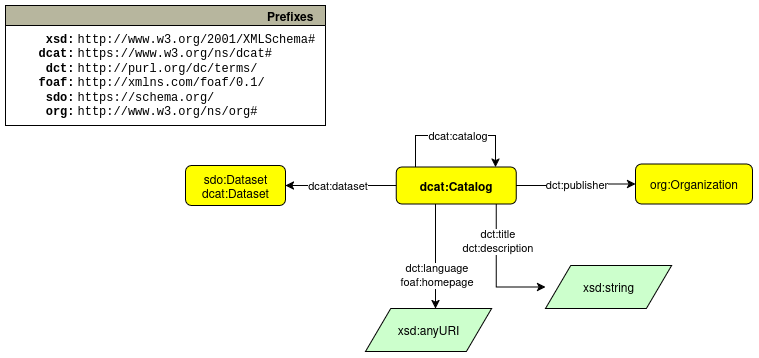

The diagram above was exported from draw.io. Its source (the exported page's mxGraphModel, read from the mxfile embedded in the PNG):
<mxGraphModel dx="2431" dy="1355" grid="1" gridSize="10" guides="1" tooltips="1" connect="1" arrows="1" fold="1" page="1" pageScale="1" pageWidth="850" pageHeight="1100" math="0" shadow="0">
  <root>
    <mxCell id="0" />
    <mxCell id="1" parent="0" />
    <mxCell id="_aU-ZhcetEysG_sSkDxM-1" value="dcat:Catalog" style="graphMlID=n4;shape=rect;rounded=1;arcsize=30;fillColor=#ffff00;strokeColor=#000000;strokeWidth=1.0;fontStyle=1" vertex="1" parent="1">
      <mxGeometry x="1010.7142857142849" y="851.5" width="120" height="37" as="geometry" />
    </mxCell>
    <mxCell id="_aU-ZhcetEysG_sSkDxM-2" style="edgeStyle=orthogonalEdgeStyle;rounded=0;orthogonalLoop=1;jettySize=auto;html=1;elbow=horizontal;" edge="1" parent="1" source="_aU-ZhcetEysG_sSkDxM-1" target="_aU-ZhcetEysG_sSkDxM-1">
      <mxGeometry relative="1" as="geometry">
        <Array as="points">
          <mxPoint x="1030" y="820" />
          <mxPoint x="1110" y="820" />
        </Array>
      </mxGeometry>
    </mxCell>
    <mxCell id="_aU-ZhcetEysG_sSkDxM-3" value="dcat:catalog" style="edgeLabel;html=1;align=center;verticalAlign=middle;resizable=0;points=[];" connectable="0" vertex="1" parent="_aU-ZhcetEysG_sSkDxM-2">
      <mxGeometry relative="1" as="geometry">
        <mxPoint x="1" as="offset" />
      </mxGeometry>
    </mxCell>
    <mxCell id="_aU-ZhcetEysG_sSkDxM-4" style="rounded=0;orthogonalLoop=1;jettySize=auto;html=1;edgeStyle=orthogonalEdgeStyle;" edge="1" parent="1" source="_aU-ZhcetEysG_sSkDxM-1" target="_aU-ZhcetEysG_sSkDxM-58">
      <mxGeometry relative="1" as="geometry">
        <mxPoint x="794.584285714285" y="967.0037651398574" as="sourcePoint" />
        <mxPoint x="1350.0042857142848" y="868.4827586206898" as="targetPoint" />
      </mxGeometry>
    </mxCell>
    <mxCell id="_aU-ZhcetEysG_sSkDxM-5" value="&lt;div&gt;dct:publisher&lt;/div&gt;" style="edgeLabel;html=1;align=center;verticalAlign=middle;resizable=0;points=[];" connectable="0" vertex="1" parent="_aU-ZhcetEysG_sSkDxM-4">
      <mxGeometry relative="1" as="geometry">
        <mxPoint as="offset" />
      </mxGeometry>
    </mxCell>
    <mxCell id="_aU-ZhcetEysG_sSkDxM-6" value="" style="rounded=0;orthogonalLoop=1;jettySize=auto;html=1;edgeStyle=orthogonalEdgeStyle;" edge="1" parent="1" source="_aU-ZhcetEysG_sSkDxM-1" target="_aU-ZhcetEysG_sSkDxM-55">
      <mxGeometry relative="1" as="geometry">
        <mxPoint x="957.7142857142849" y="888" as="sourcePoint" />
        <mxPoint x="1261.7142857142849" y="810" as="targetPoint" />
        <Array as="points">
          <mxPoint x="1110.7142857142849" y="910" />
          <mxPoint x="1110.7142857142849" y="910" />
        </Array>
      </mxGeometry>
    </mxCell>
    <mxCell id="_aU-ZhcetEysG_sSkDxM-7" value="&lt;div&gt;dct:title&lt;/div&gt;&lt;div&gt;dct:description&lt;/div&gt;" style="edgeLabel;html=1;align=center;verticalAlign=middle;resizable=0;points=[];" connectable="0" vertex="1" parent="_aU-ZhcetEysG_sSkDxM-6">
      <mxGeometry relative="1" as="geometry">
        <mxPoint x="1" y="-29" as="offset" />
      </mxGeometry>
    </mxCell>
    <mxCell id="_aU-ZhcetEysG_sSkDxM-8" value="" style="rounded=0;orthogonalLoop=1;jettySize=auto;html=1;edgeStyle=orthogonalEdgeStyle;" edge="1" parent="1" source="_aU-ZhcetEysG_sSkDxM-1" target="_aU-ZhcetEysG_sSkDxM-54">
      <mxGeometry relative="1" as="geometry">
        <mxPoint x="957.7142857142849" y="895" as="sourcePoint" />
        <mxPoint x="1323.7142857142849" y="945" as="targetPoint" />
        <Array as="points">
          <mxPoint x="1050" y="950" />
          <mxPoint x="1050" y="950" />
        </Array>
      </mxGeometry>
    </mxCell>
    <mxCell id="_aU-ZhcetEysG_sSkDxM-9" value="&lt;div&gt;dct:language&lt;/div&gt;foaf:homepage" style="edgeLabel;html=1;align=center;verticalAlign=middle;resizable=0;points=[];" connectable="0" vertex="1" parent="_aU-ZhcetEysG_sSkDxM-8">
      <mxGeometry relative="1" as="geometry">
        <mxPoint y="19" as="offset" />
      </mxGeometry>
    </mxCell>
    <mxCell id="_aU-ZhcetEysG_sSkDxM-13" value="" style="rounded=0;orthogonalLoop=1;jettySize=auto;html=1;edgeStyle=orthogonalEdgeStyle;" edge="1" parent="1" source="_aU-ZhcetEysG_sSkDxM-1" target="_aU-ZhcetEysG_sSkDxM-17">
      <mxGeometry relative="1" as="geometry">
        <Array as="points">
          <mxPoint x="800.7142857142849" y="870" />
          <mxPoint x="800.7142857142849" y="870" />
        </Array>
        <mxPoint x="286.71428571428487" y="1045" as="sourcePoint" />
        <mxPoint x="276.71428571428487" y="1761" as="targetPoint" />
      </mxGeometry>
    </mxCell>
    <mxCell id="_aU-ZhcetEysG_sSkDxM-14" value="dcat:dataset" style="edgeLabel;html=1;align=center;verticalAlign=middle;resizable=0;points=[];" connectable="0" vertex="1" parent="_aU-ZhcetEysG_sSkDxM-13">
      <mxGeometry x="0.0523" relative="1" as="geometry">
        <mxPoint as="offset" />
      </mxGeometry>
    </mxCell>
    <mxCell id="_aU-ZhcetEysG_sSkDxM-17" value="sdo:Dataset&#10;dcat:Dataset" style="graphMlID=n4;shape=rect;rounded=1;arcsize=30;fillColor=#ffff00;strokeColor=#000000;strokeWidth=1.0" vertex="1" parent="1">
      <mxGeometry x="800.0042857142848" y="850" width="100" height="40" as="geometry" />
    </mxCell>
    <mxCell id="_aU-ZhcetEysG_sSkDxM-54" value="xsd:anyURI" style="graphMlID=n6;shape=parallelogram;fillColor=#ccffcc;strokeColor=#000000;strokeWidth=1.0" vertex="1" parent="1">
      <mxGeometry x="980.004285714285" y="993" width="126.0949682107173" height="43" as="geometry" />
    </mxCell>
    <mxCell id="_aU-ZhcetEysG_sSkDxM-55" value="xsd:string" style="graphMlID=n6;shape=parallelogram;fillColor=#ccffcc;strokeColor=#000000;strokeWidth=1.0" vertex="1" parent="1">
      <mxGeometry x="1160.0042857142848" y="950" width="126.0949682107173" height="43" as="geometry" />
    </mxCell>
    <mxCell id="_aU-ZhcetEysG_sSkDxM-58" value="org:Organization" style="graphMlID=n4;shape=rect;rounded=1;arcsize=30;fillColor=#ffff00;strokeColor=#000000;strokeWidth=1.0" vertex="1" parent="1">
      <mxGeometry x="1250.0042857142848" y="848.5" width="117" height="40" as="geometry" />
    </mxCell>
    <mxCell id="MHtiu1uRunVhgYwsc_eH-1" value="Prefixes" style="graphMlID=n0;shape=swimlane;startSize=20;fillColor=#b7b69e;strokeColor=#000000;strokeWidth=1.0;align=right;spacingRight=10;fontStyle=1" vertex="1" parent="1">
      <mxGeometry x="620" y="690" width="320" height="120" as="geometry" />
    </mxCell>
    <mxCell id="MHtiu1uRunVhgYwsc_eH-2" value="&lt;div align=&quot;right&quot;&gt;&lt;b&gt;xsd:&lt;/b&gt;&lt;/div&gt;&lt;div align=&quot;right&quot;&gt;&lt;b&gt;dcat:&lt;/b&gt;&lt;/div&gt;&lt;div align=&quot;right&quot;&gt;&lt;b&gt;dct:&lt;/b&gt;&lt;/div&gt;&lt;div align=&quot;right&quot;&gt;&lt;b&gt;foaf:&lt;/b&gt;&lt;/div&gt;&lt;div align=&quot;right&quot;&gt;&lt;b&gt;sdo:&lt;/b&gt;&lt;/div&gt;&lt;div align=&quot;right&quot;&gt;&lt;b&gt;org:&lt;/b&gt;&lt;/div&gt;" style="text;html=1;align=right;verticalAlign=middle;resizable=0;points=[];autosize=1;fontFamily=Courier New;" vertex="1" parent="MHtiu1uRunVhgYwsc_eH-1">
      <mxGeometry x="9.996452437349731" y="19.999537210490416" width="60" height="100" as="geometry" />
    </mxCell>
    <mxCell id="MHtiu1uRunVhgYwsc_eH-3" value="&lt;div&gt;http://www.w3.org/2001/XMLSchema#&lt;/div&gt;&lt;div&gt;https://www.w3.org/ns/dcat#&lt;/div&gt;&lt;div&gt;http://purl.org/dc/terms/&lt;/div&gt;&lt;div&gt;http://xmlns.com/foaf/0.1/&lt;/div&gt;&lt;div&gt;https://schema.org/&lt;/div&gt;&lt;div&gt;http://www.w3.org/ns/org#&lt;/div&gt;" style="text;html=1;align=left;verticalAlign=middle;resizable=0;points=[];autosize=1;fontFamily=Courier New;" vertex="1" parent="MHtiu1uRunVhgYwsc_eH-1">
      <mxGeometry x="69.99645243734973" y="19.999537210490416" width="260" height="100" as="geometry" />
    </mxCell>
  </root>
</mxGraphModel>